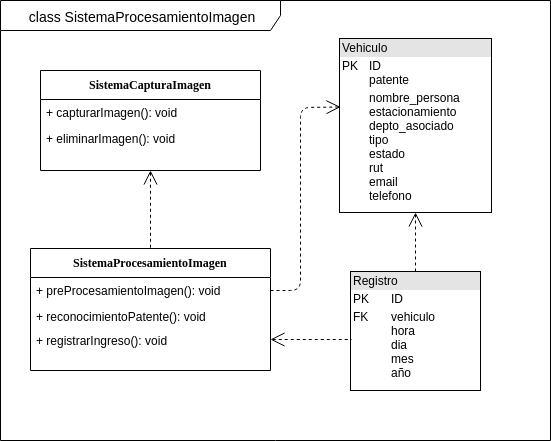

The diagram above was exported from draw.io. Its source (the exported page's mxGraphModel, read from the mxfile embedded in the PNG):
<mxGraphModel dx="814" dy="445" grid="1" gridSize="10" guides="1" tooltips="1" connect="1" arrows="1" fold="1" page="1" pageScale="1" pageWidth="1100" pageHeight="850" background="#ffffff" math="0" shadow="0">
  <root>
    <mxCell id="0" />
    <mxCell id="1" parent="0" />
    <mxCell id="GkAajKtFIGLuhse4K5WX-2" value="&lt;font style=&quot;font-size: 14px&quot;&gt;class SistemaProcesamientoImagen&lt;/font&gt;" style="shape=umlFrame;whiteSpace=wrap;html=1;width=280;height=30;" parent="1" vertex="1">
      <mxGeometry x="50" y="40" width="550" height="440" as="geometry" />
    </mxCell>
    <mxCell id="78961159f06e98e8-69" value="SistemaCapturaImagen" style="swimlane;html=1;fontStyle=1;align=center;verticalAlign=top;childLayout=stackLayout;horizontal=1;startSize=29;horizontalStack=0;resizeParent=1;resizeLast=0;collapsible=1;marginBottom=0;swimlaneFillColor=#ffffff;rounded=0;shadow=0;comic=0;labelBackgroundColor=none;strokeColor=#000000;strokeWidth=1;fillColor=none;fontFamily=Verdana;fontSize=12;fontColor=#000000;" parent="1" vertex="1">
      <mxGeometry x="90" y="110" width="220" height="100" as="geometry" />
    </mxCell>
    <mxCell id="bjt41eAJjumM9TxY2FZ1-14" value="+ capturarImagen(): void" style="text;html=1;strokeColor=none;fillColor=none;align=left;verticalAlign=top;spacingLeft=4;spacingRight=4;whiteSpace=wrap;overflow=hidden;rotatable=0;points=[[0,0.5],[1,0.5]];portConstraint=eastwest;" parent="78961159f06e98e8-69" vertex="1">
      <mxGeometry y="29" width="220" height="26" as="geometry" />
    </mxCell>
    <mxCell id="jwnq4vdWYBaz8wufUEck-28" value="+ eliminarImagen(): void" style="text;html=1;strokeColor=none;fillColor=none;align=left;verticalAlign=top;spacingLeft=4;spacingRight=4;whiteSpace=wrap;overflow=hidden;rotatable=0;points=[[0,0.5],[1,0.5]];portConstraint=eastwest;" parent="78961159f06e98e8-69" vertex="1">
      <mxGeometry y="55" width="220" height="26" as="geometry" />
    </mxCell>
    <mxCell id="jwnq4vdWYBaz8wufUEck-29" value="SistemaProcesamientoImagen" style="swimlane;html=1;fontStyle=1;align=center;verticalAlign=top;childLayout=stackLayout;horizontal=1;startSize=29;horizontalStack=0;resizeParent=1;resizeLast=0;collapsible=1;marginBottom=0;swimlaneFillColor=#ffffff;rounded=0;shadow=0;comic=0;labelBackgroundColor=none;strokeColor=#000000;strokeWidth=1;fillColor=none;fontFamily=Verdana;fontSize=12;fontColor=#000000;" parent="1" vertex="1">
      <mxGeometry x="80" y="288" width="240" height="122" as="geometry" />
    </mxCell>
    <mxCell id="jwnq4vdWYBaz8wufUEck-31" value="+ preProcesamientoImagen(): void" style="text;html=1;strokeColor=none;fillColor=none;align=left;verticalAlign=top;spacingLeft=4;spacingRight=4;whiteSpace=wrap;overflow=hidden;rotatable=0;points=[[0,0.5],[1,0.5]];portConstraint=eastwest;" parent="jwnq4vdWYBaz8wufUEck-29" vertex="1">
      <mxGeometry y="29" width="240" height="26" as="geometry" />
    </mxCell>
    <mxCell id="jwnq4vdWYBaz8wufUEck-30" value="+ reconocimientoPatente(): void" style="text;html=1;strokeColor=none;fillColor=none;align=left;verticalAlign=top;spacingLeft=4;spacingRight=4;whiteSpace=wrap;overflow=hidden;rotatable=0;points=[[0,0.5],[1,0.5]];portConstraint=eastwest;" parent="jwnq4vdWYBaz8wufUEck-29" vertex="1">
      <mxGeometry y="55" width="240" height="26" as="geometry" />
    </mxCell>
    <mxCell id="jwnq4vdWYBaz8wufUEck-33" value="" style="endArrow=none;html=1;exitX=0.5;exitY=1;exitDx=0;exitDy=0;entryX=0.5;entryY=0;entryDx=0;entryDy=0;endFill=0;endSize=6;dashed=1;startArrow=open;startFill=0;startSize=12;" parent="1" source="78961159f06e98e8-69" target="jwnq4vdWYBaz8wufUEck-29" edge="1">
      <mxGeometry width="50" height="50" relative="1" as="geometry">
        <mxPoint x="300" y="180" as="sourcePoint" />
        <mxPoint x="350" y="130" as="targetPoint" />
      </mxGeometry>
    </mxCell>
    <mxCell id="jwnq4vdWYBaz8wufUEck-45" value="" style="endArrow=open;html=1;dashed=1;endFill=0;startSize=6;endSize=12;exitX=0.5;exitY=0;exitDx=0;exitDy=0;entryX=0.5;entryY=1;entryDx=0;entryDy=0;" parent="1" source="jwnq4vdWYBaz8wufUEck-48" target="pGils9YX6unyF4q1WDnb-1" edge="1">
      <mxGeometry width="50" height="50" relative="1" as="geometry">
        <mxPoint x="445" y="248.33333333333337" as="sourcePoint" />
        <mxPoint x="465" y="210.5" as="targetPoint" />
        <Array as="points" />
      </mxGeometry>
    </mxCell>
    <mxCell id="jwnq4vdWYBaz8wufUEck-47" value="+ registrarIngreso(): void" style="text;html=1;strokeColor=none;fillColor=none;align=left;verticalAlign=top;spacingLeft=4;spacingRight=4;whiteSpace=wrap;overflow=hidden;rotatable=0;points=[[0,0.5],[1,0.5]];portConstraint=eastwest;" parent="1" vertex="1">
      <mxGeometry x="80" y="367" width="240" height="26" as="geometry" />
    </mxCell>
    <mxCell id="jwnq4vdWYBaz8wufUEck-48" value="&lt;div style=&quot;box-sizing: border-box ; width: 100% ; background: #e4e4e4 ; padding: 2px&quot;&gt;Registro&lt;/div&gt;&lt;table style=&quot;width: 100% ; font-size: 1em&quot; cellpadding=&quot;2&quot; cellspacing=&quot;0&quot;&gt;&lt;tbody&gt;&lt;tr&gt;&lt;td&gt;PK&lt;/td&gt;&lt;td&gt;ID&lt;/td&gt;&lt;/tr&gt;&lt;tr&gt;&lt;td&gt;FK&lt;br&gt;&lt;br&gt;&lt;br&gt;&lt;br&gt;&lt;br&gt;&lt;br&gt;&lt;/td&gt;&lt;td&gt;vehiculo&lt;br&gt;hora&lt;br&gt;dia&lt;br&gt;mes&lt;br&gt;año&lt;br&gt;&lt;br&gt;&lt;/td&gt;&lt;/tr&gt;&lt;tr&gt;&lt;td&gt;&lt;/td&gt;&lt;td&gt;&lt;br&gt;&lt;/td&gt;&lt;/tr&gt;&lt;/tbody&gt;&lt;/table&gt;" style="verticalAlign=top;align=left;overflow=fill;html=1;" parent="1" vertex="1">
      <mxGeometry x="400" y="311" width="130" height="119" as="geometry" />
    </mxCell>
    <mxCell id="jwnq4vdWYBaz8wufUEck-52" value="" style="endArrow=none;html=1;endFill=0;endSize=6;dashed=1;startArrow=open;startFill=0;startSize=12;" parent="1" edge="1">
      <mxGeometry width="50" height="50" relative="1" as="geometry">
        <mxPoint x="320" y="379" as="sourcePoint" />
        <mxPoint x="401" y="379" as="targetPoint" />
      </mxGeometry>
    </mxCell>
    <mxCell id="jwnq4vdWYBaz8wufUEck-53" value="" style="endArrow=open;html=1;dashed=1;endFill=0;startSize=6;endSize=12;exitX=1;exitY=0.5;exitDx=0;exitDy=0;entryX=0;entryY=0.5;entryDx=0;entryDy=0;" parent="1" source="jwnq4vdWYBaz8wufUEck-31" edge="1">
      <mxGeometry width="50" height="50" relative="1" as="geometry">
        <mxPoint x="475.1379310344828" y="298.2068965517242" as="sourcePoint" />
        <mxPoint x="390" y="146.5" as="targetPoint" />
        <Array as="points">
          <mxPoint x="350" y="330" />
          <mxPoint x="350" y="147" />
        </Array>
      </mxGeometry>
    </mxCell>
    <mxCell id="pGils9YX6unyF4q1WDnb-1" value="&lt;div style=&quot;box-sizing: border-box ; width: 100% ; background: #e4e4e4 ; padding: 2px&quot;&gt;Vehiculo&lt;/div&gt;&lt;table style=&quot;width: 100% ; font-size: 1em&quot; cellpadding=&quot;2&quot; cellspacing=&quot;0&quot;&gt;&lt;tbody&gt;&lt;tr&gt;&lt;td&gt;PK&lt;br&gt;&lt;br&gt;&lt;/td&gt;&lt;td&gt;ID&lt;br&gt;patente&lt;br&gt;&lt;/td&gt;&lt;/tr&gt;&lt;tr&gt;&lt;td&gt;&lt;br&gt;&lt;br&gt;&lt;br&gt;&lt;br&gt;&lt;/td&gt;&lt;td&gt;nombre_persona&lt;br&gt;estacionamiento&lt;br&gt;depto_asociado&lt;br&gt;tipo&lt;br&gt;estado&lt;br&gt;rut&lt;br&gt;email&lt;br&gt;telefono&lt;/td&gt;&lt;/tr&gt;&lt;tr&gt;&lt;td&gt;&lt;/td&gt;&lt;td&gt;&lt;br&gt;&lt;br&gt;&lt;/td&gt;&lt;/tr&gt;&lt;/tbody&gt;&lt;/table&gt;" style="verticalAlign=top;align=left;overflow=fill;html=1;" parent="1" vertex="1">
      <mxGeometry x="389" y="78" width="152" height="174" as="geometry" />
    </mxCell>
  </root>
</mxGraphModel>